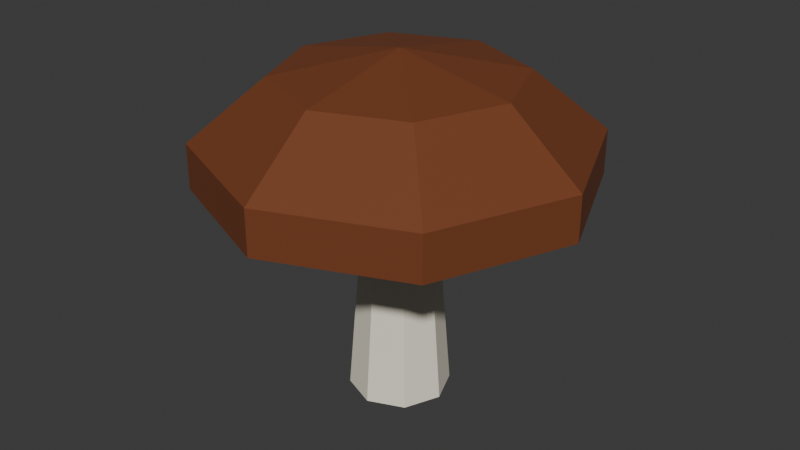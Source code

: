 # Source: Gomba.blend  (saved by Blender 5.0.118; exported with 4.5.12 LTS)
import bpy
from mathutils import Matrix  # noqa: F401  (used for matrix-valued properties, if any)

bpy.ops.wm.read_factory_settings(use_empty=True)
scene = bpy.context.scene
scene.name = 'Scene'

# ---- collections
col_collection = bpy.data.collections.new('Collection'); scene.collection.children.link(col_collection)

# ---- materials (node trees are filled in below, after node groups)
mat_mushroom_stem_mat = bpy.data.materials.new('Mushroom_Stem_Mat')
mat_mushroom_cap_mat = bpy.data.materials.new('Mushroom_Cap_Mat')

# ---- material node trees
mat_mushroom_stem_mat.use_nodes = True; mat_mushroom_stem_mat.node_tree.nodes.clear()
_N = mat_mushroom_stem_mat.node_tree.nodes; _L = mat_mushroom_stem_mat.node_tree.links
n0 = _N.new('ShaderNodeBsdfPrincipled'); n0.name = 'Principled BSDF'; n0.location = (-200, 100)
n0.inputs[0].default_value = (0.9, 0.85, 0.7, 1.0)
n0.inputs[2].default_value = 0.8
n1 = _N.new('ShaderNodeOutputMaterial'); n1.name = 'Material Output'; n1.location = (200, 100)
_L.new(n0.outputs[0], n1.inputs[0])
n1.is_active_output = True
mat_mushroom_cap_mat.use_nodes = True; mat_mushroom_cap_mat.node_tree.nodes.clear()
_N = mat_mushroom_cap_mat.node_tree.nodes; _L = mat_mushroom_cap_mat.node_tree.links
n0 = _N.new('ShaderNodeBsdfPrincipled'); n0.name = 'Principled BSDF'; n0.location = (-200, 100)
n0.inputs[0].default_value = (0.174, 0.04413, 0.01046, 1.0)
n0.inputs[2].default_value = 0.8
n1 = _N.new('ShaderNodeOutputMaterial'); n1.name = 'Material Output'; n1.location = (200, 100)
_L.new(n0.outputs[0], n1.inputs[0])
n1.is_active_output = True

# ---- world
world_world = bpy.data.worlds.new('World'); scene.world = world_world
world_world.use_nodes = True; world_world.node_tree.nodes.clear()
_N = world_world.node_tree.nodes; _L = world_world.node_tree.links
n0 = _N.new('ShaderNodeOutputWorld'); n0.name = 'World Output'; n0.location = (200, 100)
n1 = _N.new('ShaderNodeBackground'); n1.name = 'Background'; n1.location = (-200, 100)
n1.inputs[0].default_value = (0.05088, 0.05088, 0.05088, 1.0)
_L.new(n1.outputs[0], n0.inputs[0])
n0.is_active_output = True
world_world.color = (0.05088, 0.05088, 0.05088)
world_world.sun_shadow_jitter_overblur = 0.0

# ---- meshes
me_cylinder = bpy.data.meshes.new('Cylinder')
me_cylinder.from_pydata([(0.0, 0.3, -0.75), (0.0, 0.18, 0.75), (0.2121, 0.2121, -0.75), (0.1273, 0.1273, 0.75), (0.3, 0.0, -0.75), (0.18, 0.0, 0.75), (0.2121, -0.2121, -0.75), (0.1273, -0.1273, 0.75), (0.0, -0.3, -0.75), (0.0, -0.18, 0.75), (-0.2121, -0.2121, -0.75), (-0.1273, -0.1273, 0.75), (-0.3, 0.0, -0.75), (-0.18, 0.0, 0.75), (-0.2121, 0.2121, -0.75), (-0.1273, 0.1273, 0.75)], [], [(0, 1, 3, 2), (2, 3, 5, 4), (4, 5, 7, 6), (6, 7, 9, 8), (8, 9, 11, 10), (10, 11, 13, 12), (3, 1, 15, 13, 11, 9, 7, 5), (12, 13, 15, 14), (14, 15, 1, 0), (0, 2, 4, 6, 8, 10, 12, 14)])
_uv = me_cylinder.uv_layers.new(name='UVMap')
_uv.uv.foreach_set('vector', [1.0, 0.5, 1.0, 1.0, 0.875, 1.0, 0.875, 0.5, 0.875, 0.5, 0.875, 1.0, 0.75, 1.0, 0.75, 0.5, 0.75, 0.5, 0.75, 1.0, 0.625, 1.0, 0.625, 0.5, 0.625, 0.5, 0.625, 1.0, 0.5, 1.0, 0.5, 0.5, 0.5, 0.5, 0.5, 1.0, 0.375, 1.0, 0.375, 0.5, 0.375, 0.5, 0.375, 1.0, 0.25, 1.0, 0.25, 0.5, 0.4197, 0.4197, 0.25, 0.49, 0.08029, 0.4197, 0.01, 0.25, 0.08029, 0.08029, 0.25, 0.01, 0.4197, 0.08029, 0.49, 0.25, 0.25, 0.5, 0.25, 1.0, 0.125, 1.0, 0.125, 0.5, 0.125, 0.5, 0.125, 1.0, 0.0, 1.0, 0.0, 0.5, 0.75, 0.49, 0.9197, 0.4197, 0.99, 0.25, 0.9197, 0.08029, 0.75, 0.01, 0.5803, 0.08029, 0.51, 0.25, 0.5803, 0.4197])
me_cylinder.materials.append(mat_mushroom_stem_mat)
me_cylinder.update()
me_sphere = bpy.data.meshes.new('Sphere')
me_sphere.from_pydata([(0.0, 0.0, 1.2), (0.0, 0.7053, 0.9708), (0.0, 1.141, 0.3708), (0.0, 1.141, -0.07416), (0.0, 0.7053, -0.1942), (0.0, 0.0, -0.24), (0.4988, 0.4988, 0.9708), (0.807, 0.807, 0.3708), (0.807, 0.807, -0.07416), (0.4988, 0.4988, -0.1942), (0.7053, 0.0, 0.9708), (1.141, 0.0, 0.3708), (1.141, 0.0, -0.07416), (0.7053, 0.0, -0.1942), (0.4988, -0.4988, 0.9708), (0.807, -0.807, 0.3708), (0.807, -0.807, -0.07416), (0.4988, -0.4988, -0.1942), (0.0, -0.7053, 0.9708), (0.0, -1.141, 0.3708), (0.0, -1.141, -0.07416), (0.0, -0.7053, -0.1942), (-0.4988, -0.4988, 0.9708), (-0.807, -0.807, 0.3708), (-0.807, -0.807, -0.07416), (-0.4988, -0.4988, -0.1942), (-0.7053, 0.0, 0.9708), (-1.141, 0.0, 0.3708), (-1.141, 0.0, -0.07416), (-0.7053, 0.0, -0.1942), (-0.4988, 0.4988, 0.9708), (-0.807, 0.807, 0.3708), (-0.807, 0.807, -0.07416), (-0.4988, 0.4988, -0.1942)], [], [(1, 0, 6), (4, 3, 8, 9), (2, 1, 6, 7), (5, 4, 9), (3, 2, 7, 8), (5, 9, 13), (8, 7, 11, 12), (6, 0, 10), (9, 8, 12, 13), (7, 6, 10, 11), (5, 13, 17), (12, 11, 15, 16), (10, 0, 14), (13, 12, 16, 17), (11, 10, 14, 15), (5, 17, 21), (16, 15, 19, 20), (14, 0, 18), (17, 16, 20, 21), (15, 14, 18, 19), (5, 21, 25), (20, 19, 23, 24), (18, 0, 22), (21, 20, 24, 25), (19, 18, 22, 23), (5, 25, 29), (24, 23, 27, 28), (22, 0, 26), (25, 24, 28, 29), (23, 22, 26, 27), (5, 29, 33), (28, 27, 31, 32), (26, 0, 30), (29, 28, 32, 33), (27, 26, 30, 31), (5, 33, 4), (32, 31, 2, 3), (30, 0, 1), (33, 32, 3, 4), (31, 30, 1, 2)])
_uv = me_sphere.uv_layers.new(name='UVMap')
_uv.uv.foreach_set('vector', [0.75, 0.8, 0.6875, 1.0, 0.625, 0.8, 0.75, 0.2, 0.75, 0.4, 0.625, 0.4, 0.625, 0.2, 0.75, 0.6, 0.75, 0.8, 0.625, 0.8, 0.625, 0.6, 0.6875, 0.0, 0.75, 0.2, 0.625, 0.2, 0.75, 0.4, 0.75, 0.6, 0.625, 0.6, 0.625, 0.4, 0.5625, 0.0, 0.625, 0.2, 0.5, 0.2, 0.625, 0.4, 0.625, 0.6, 0.5, 0.6, 0.5, 0.4, 0.625, 0.8, 0.5625, 1.0, 0.5, 0.8, 0.625, 0.2, 0.625, 0.4, 0.5, 0.4, 0.5, 0.2, 0.625, 0.6, 0.625, 0.8, 0.5, 0.8, 0.5, 0.6, 0.4375, 0.0, 0.5, 0.2, 0.375, 0.2, 0.5, 0.4, 0.5, 0.6, 0.375, 0.6, 0.375, 0.4, 0.5, 0.8, 0.4375, 1.0, 0.375, 0.8, 0.5, 0.2, 0.5, 0.4, 0.375, 0.4, 0.375, 0.2, 0.5, 0.6, 0.5, 0.8, 0.375, 0.8, 0.375, 0.6, 0.3125, 0.0, 0.375, 0.2, 0.25, 0.2, 0.375, 0.4, 0.375, 0.6, 0.25, 0.6, 0.25, 0.4, 0.375, 0.8, 0.3125, 1.0, 0.25, 0.8, 0.375, 0.2, 0.375, 0.4, 0.25, 0.4, 0.25, 0.2, 0.375, 0.6, 0.375, 0.8, 0.25, 0.8, 0.25, 0.6, 0.1875, 0.0, 0.25, 0.2, 0.125, 0.2, 0.25, 0.4, 0.25, 0.6, 0.125, 0.6, 0.125, 0.4, 0.25, 0.8, 0.1875, 1.0, 0.125, 0.8, 0.25, 0.2, 0.25, 0.4, 0.125, 0.4, 0.125, 0.2, 0.25, 0.6, 0.25, 0.8, 0.125, 0.8, 0.125, 0.6, 0.0625, 0.0, 0.125, 0.2, 0.0, 0.2, 0.125, 0.4, 0.125, 0.6, 0.0, 0.6, 0.0, 0.4, 0.125, 0.8, 0.0625, 1.0, 0.0, 0.8, 0.125, 0.2, 0.125, 0.4, 0.0, 0.4, 0.0, 0.2, 0.125, 0.6, 0.125, 0.8, 0.0, 0.8, 0.0, 0.6, 0.9375, 0.0, 1.0, 0.2, 0.875, 0.2, 1.0, 0.4, 1.0, 0.6, 0.875, 0.6, 0.875, 0.4, 1.0, 0.8, 0.9375, 1.0, 0.875, 0.8, 1.0, 0.2, 1.0, 0.4, 0.875, 0.4, 0.875, 0.2, 1.0, 0.6, 1.0, 0.8, 0.875, 0.8, 0.875, 0.6, 0.8125, 0.0, 0.875, 0.2, 0.75, 0.2, 0.875, 0.4, 0.875, 0.6, 0.75, 0.6, 0.75, 0.4, 0.875, 0.8, 0.8125, 1.0, 0.75, 0.8, 0.875, 0.2, 0.875, 0.4, 0.75, 0.4, 0.75, 0.2, 0.875, 0.6, 0.875, 0.8, 0.75, 0.8, 0.75, 0.6])
me_sphere.materials.append(mat_mushroom_cap_mat)
me_sphere.update()

# ---- objects
ob_lowpoly_gomba_stem = bpy.data.objects.new('LowPoly_Gomba_Stem', me_cylinder)
ob_lowpoly_gomba_cap = bpy.data.objects.new('LowPoly_Gomba_Cap', me_sphere)

# ---- transforms, parenting, visibility, modifiers, constraints
ob_lowpoly_gomba_stem.location = (0.0, 0.0, 0.75)
ob_lowpoly_gomba_cap.location = (0.0, 0.0, 1.35)
ob_lowpoly_gomba_cap.scale = (1.0, 1.0, 0.6)

# ---- collection membership
col_collection.objects.link(ob_lowpoly_gomba_stem)
col_collection.objects.link(ob_lowpoly_gomba_cap)

# ---- scene / render settings (as saved in the file)
scene.frame_start = 1; scene.frame_end = 250; scene.frame_set(1)
scene.render.engine = 'BLENDER_EEVEE_NEXT'
scene.render.bake_bias = 0.0
scene.render.bake_samples = 0
scene.cycles.sampling_pattern = 'TABULATED_SOBOL'
scene.eevee.use_volume_custom_range = False
bpy.context.view_layer.update()

# ---- added for rendering (the .blend has no active camera and no usable light): camera, sun
cam_auto = bpy.data.cameras.new('AutoCamera')
cam_auto.lens = 50.0
cam_auto.sensor_width = 36.0
cam_auto.clip_end = 1000.0
ob_auto_camera = bpy.data.objects.new('AutoCamera', cam_auto)
scene.collection.objects.link(ob_auto_camera)
ob_auto_camera.location = (3.54795, -4.25754, 3.87336)
ob_auto_camera.rotation_euler = (1.09748, -7.21219e-08, 0.694738)
scene.camera = ob_auto_camera
light_auto_sun = bpy.data.lights.new('AutoSun', 'SUN')
light_auto_sun.energy = 3.0
light_auto_sun.angle = 0.0523599
ob_auto_sun = bpy.data.objects.new('AutoSun', light_auto_sun)
scene.collection.objects.link(ob_auto_sun)
ob_auto_sun.rotation_euler = (0.872665, 0.174533, 0.523599)
bpy.context.view_layer.update()
